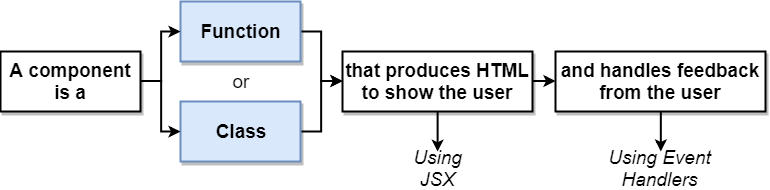

The diagram above was exported from draw.io. Its source (the exported page's mxGraphModel, read from the mxfile embedded in the PNG):
<mxGraphModel dx="887" dy="454" grid="1" gridSize="10" guides="1" tooltips="1" connect="1" arrows="1" fold="1" page="1" pageScale="1" pageWidth="3300" pageHeight="4681" background="#ffffff" math="0" shadow="0">
  <root>
    <mxCell id="0" />
    <mxCell id="1" parent="0" />
    <mxCell id="8" style="edgeStyle=orthogonalEdgeStyle;rounded=0;html=1;exitX=1;exitY=0.5;jettySize=auto;orthogonalLoop=1;strokeWidth=2;fontSize=19;" parent="1" source="2" target="7" edge="1">
      <mxGeometry relative="1" as="geometry" />
    </mxCell>
    <mxCell id="2" value="Function" style="rounded=0;whiteSpace=wrap;html=1;shadow=1;glass=0;comic=0;strokeWidth=2;fontSize=19;align=center;fillColor=#dae8fc;strokeColor=#6c8ebf;fontStyle=1" parent="1" vertex="1">
      <mxGeometry x="570" y="190" width="120" height="60" as="geometry" />
    </mxCell>
    <mxCell id="9" style="edgeStyle=orthogonalEdgeStyle;rounded=0;html=1;exitX=1;exitY=0.5;jettySize=auto;orthogonalLoop=1;strokeWidth=2;fontSize=19;" parent="1" source="3" target="7" edge="1">
      <mxGeometry relative="1" as="geometry" />
    </mxCell>
    <mxCell id="3" value="Class" style="rounded=0;whiteSpace=wrap;html=1;shadow=1;glass=0;comic=0;strokeWidth=2;fontSize=19;align=center;fillColor=#dae8fc;strokeColor=#6c8ebf;fontStyle=1" parent="1" vertex="1">
      <mxGeometry x="570" y="290" width="120" height="60" as="geometry" />
    </mxCell>
    <mxCell id="5" style="edgeStyle=orthogonalEdgeStyle;rounded=0;html=1;exitX=1;exitY=0.5;jettySize=auto;orthogonalLoop=1;strokeWidth=2;fontSize=19;" parent="1" source="4" target="2" edge="1">
      <mxGeometry relative="1" as="geometry" />
    </mxCell>
    <mxCell id="6" style="edgeStyle=orthogonalEdgeStyle;rounded=0;html=1;exitX=1;exitY=0.5;jettySize=auto;orthogonalLoop=1;strokeWidth=2;fontSize=19;" parent="1" source="4" target="3" edge="1">
      <mxGeometry relative="1" as="geometry" />
    </mxCell>
    <mxCell id="4" value="A component is a" style="rounded=0;whiteSpace=wrap;html=1;shadow=1;glass=0;comic=0;strokeWidth=2;fontSize=19;align=center;fillColor=#ffffff;strokeColor=#000000;fontStyle=1" parent="1" vertex="1">
      <mxGeometry x="390" y="240" width="140" height="60" as="geometry" />
    </mxCell>
    <mxCell id="12" style="edgeStyle=orthogonalEdgeStyle;rounded=0;html=1;exitX=1;exitY=0.5;jettySize=auto;orthogonalLoop=1;strokeWidth=2;fontSize=19;" parent="1" source="7" target="11" edge="1">
      <mxGeometry relative="1" as="geometry" />
    </mxCell>
    <mxCell id="13" style="edgeStyle=orthogonalEdgeStyle;rounded=0;html=1;exitX=0.5;exitY=1;jettySize=auto;orthogonalLoop=1;strokeWidth=2;fontSize=19;" parent="1" source="7" edge="1">
      <mxGeometry relative="1" as="geometry">
        <mxPoint x="827.3333333333333" y="340" as="targetPoint" />
      </mxGeometry>
    </mxCell>
    <mxCell id="7" value="that produces HTML to show the user" style="rounded=0;whiteSpace=wrap;html=1;shadow=1;glass=0;comic=0;strokeWidth=2;fontSize=19;align=center;fillColor=#ffffff;strokeColor=#000000;fontStyle=1" parent="1" vertex="1">
      <mxGeometry x="732" y="240" width="190" height="60" as="geometry" />
    </mxCell>
    <mxCell id="10" value="or" style="text;html=1;strokeColor=none;fillColor=none;align=center;verticalAlign=middle;whiteSpace=wrap;rounded=0;shadow=1;glass=0;comic=0;fontSize=19;" parent="1" vertex="1">
      <mxGeometry x="610" y="260" width="40" height="20" as="geometry" />
    </mxCell>
    <mxCell id="11" value="and handles feedback from the user" style="rounded=0;whiteSpace=wrap;html=1;shadow=1;glass=0;comic=0;strokeWidth=2;fontSize=19;align=center;fillColor=#ffffff;strokeColor=#000000;fontStyle=1" parent="1" vertex="1">
      <mxGeometry x="945" y="240" width="210" height="60" as="geometry" />
    </mxCell>
    <mxCell id="14" value="&lt;i&gt;Using JSX&lt;/i&gt;" style="text;html=1;strokeColor=none;fillColor=none;align=center;verticalAlign=middle;whiteSpace=wrap;rounded=0;shadow=1;glass=0;comic=0;fontSize=19;" parent="1" vertex="1">
      <mxGeometry x="800.5" y="343" width="53" height="30" as="geometry" />
    </mxCell>
    <mxCell id="16" style="edgeStyle=orthogonalEdgeStyle;rounded=0;html=1;exitX=0.5;exitY=1;jettySize=auto;orthogonalLoop=1;strokeWidth=2;fontSize=19;" parent="1" edge="1">
      <mxGeometry relative="1" as="geometry">
        <mxPoint x="1050.3333333333333" y="340" as="targetPoint" />
        <mxPoint x="1050.3333333333333" y="300" as="sourcePoint" />
      </mxGeometry>
    </mxCell>
    <mxCell id="17" value="&lt;i&gt;Using Event Handlers&lt;/i&gt;" style="text;html=1;strokeColor=none;fillColor=none;align=center;verticalAlign=middle;whiteSpace=wrap;rounded=0;shadow=1;glass=0;comic=0;fontSize=19;" parent="1" vertex="1">
      <mxGeometry x="986.5" y="343" width="127" height="30" as="geometry" />
    </mxCell>
  </root>
</mxGraphModel>